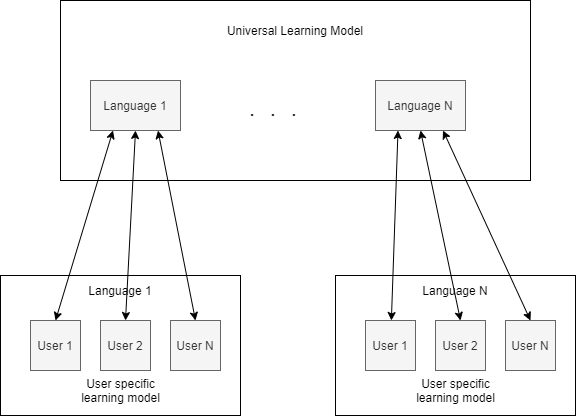

The diagram above was exported from draw.io. Its source (the exported page's mxGraphModel, read from the mxfile embedded in the PNG):
<mxGraphModel dx="1038" dy="580" grid="1" gridSize="10" guides="1" tooltips="1" connect="1" arrows="1" fold="1" page="1" pageScale="1" pageWidth="850" pageHeight="1100" math="0" shadow="0">
  <root>
    <mxCell id="0" />
    <mxCell id="1" parent="0" />
    <mxCell id="EQtCtL24KZiFXo8YY4Pm-2" value="" style="rounded=0;whiteSpace=wrap;html=1;fillColor=none;" vertex="1" parent="1">
      <mxGeometry x="260" y="60" width="470" height="180" as="geometry" />
    </mxCell>
    <mxCell id="EQtCtL24KZiFXo8YY4Pm-3" value="Universal Learning Model" style="text;html=1;strokeColor=none;fillColor=none;align=center;verticalAlign=middle;whiteSpace=wrap;rounded=0;" vertex="1" parent="1">
      <mxGeometry x="415" y="80" width="160" height="20" as="geometry" />
    </mxCell>
    <mxCell id="EQtCtL24KZiFXo8YY4Pm-4" value="Language 1" style="text;html=1;strokeColor=#666666;fillColor=#f5f5f5;align=center;verticalAlign=middle;whiteSpace=wrap;rounded=0;fontColor=#333333;" vertex="1" parent="1">
      <mxGeometry x="290" y="140" width="90" height="50" as="geometry" />
    </mxCell>
    <mxCell id="EQtCtL24KZiFXo8YY4Pm-5" value="Language N" style="text;html=1;strokeColor=#666666;fillColor=#f5f5f5;align=center;verticalAlign=middle;whiteSpace=wrap;rounded=0;fontColor=#333333;" vertex="1" parent="1">
      <mxGeometry x="575" y="140" width="90" height="50" as="geometry" />
    </mxCell>
    <mxCell id="EQtCtL24KZiFXo8YY4Pm-15" value="" style="endArrow=classic;startArrow=classic;html=1;entryX=0.25;entryY=1;entryDx=0;entryDy=0;exitX=0.5;exitY=0;exitDx=0;exitDy=0;" edge="1" parent="1" source="EQtCtL24KZiFXo8YY4Pm-8" target="EQtCtL24KZiFXo8YY4Pm-4">
      <mxGeometry width="50" height="50" relative="1" as="geometry">
        <mxPoint x="500" y="240" as="sourcePoint" />
        <mxPoint x="550" y="190" as="targetPoint" />
        <Array as="points" />
      </mxGeometry>
    </mxCell>
    <mxCell id="EQtCtL24KZiFXo8YY4Pm-16" value="" style="endArrow=classic;startArrow=classic;html=1;entryX=0.5;entryY=1;entryDx=0;entryDy=0;exitX=0.5;exitY=0;exitDx=0;exitDy=0;" edge="1" parent="1" source="EQtCtL24KZiFXo8YY4Pm-9" target="EQtCtL24KZiFXo8YY4Pm-4">
      <mxGeometry width="50" height="50" relative="1" as="geometry">
        <mxPoint x="195" y="320" as="sourcePoint" />
        <mxPoint x="345" y="200" as="targetPoint" />
        <Array as="points" />
      </mxGeometry>
    </mxCell>
    <mxCell id="EQtCtL24KZiFXo8YY4Pm-17" value="" style="endArrow=classic;startArrow=classic;html=1;exitX=0.5;exitY=0;exitDx=0;exitDy=0;entryX=0.75;entryY=1;entryDx=0;entryDy=0;" edge="1" parent="1" source="EQtCtL24KZiFXo8YY4Pm-10" target="EQtCtL24KZiFXo8YY4Pm-4">
      <mxGeometry width="50" height="50" relative="1" as="geometry">
        <mxPoint x="265" y="320" as="sourcePoint" />
        <mxPoint x="330" y="190" as="targetPoint" />
        <Array as="points" />
      </mxGeometry>
    </mxCell>
    <mxCell id="EQtCtL24KZiFXo8YY4Pm-26" value="" style="group" vertex="1" connectable="0" parent="1">
      <mxGeometry x="200" y="335" width="240" height="140" as="geometry" />
    </mxCell>
    <mxCell id="EQtCtL24KZiFXo8YY4Pm-22" value="" style="rounded=0;whiteSpace=wrap;html=1;fillColor=none;" vertex="1" parent="EQtCtL24KZiFXo8YY4Pm-26">
      <mxGeometry width="240" height="140" as="geometry" />
    </mxCell>
    <mxCell id="EQtCtL24KZiFXo8YY4Pm-8" value="User 1" style="text;html=1;strokeColor=#666666;fillColor=#f5f5f5;align=center;verticalAlign=middle;whiteSpace=wrap;rounded=0;fontColor=#333333;" vertex="1" parent="EQtCtL24KZiFXo8YY4Pm-26">
      <mxGeometry x="30" y="45" width="50" height="50" as="geometry" />
    </mxCell>
    <mxCell id="EQtCtL24KZiFXo8YY4Pm-9" value="User 2" style="text;html=1;strokeColor=#666666;fillColor=#f5f5f5;align=center;verticalAlign=middle;whiteSpace=wrap;rounded=0;fontColor=#333333;" vertex="1" parent="EQtCtL24KZiFXo8YY4Pm-26">
      <mxGeometry x="100" y="45" width="50" height="50" as="geometry" />
    </mxCell>
    <mxCell id="EQtCtL24KZiFXo8YY4Pm-10" value="User N" style="text;html=1;strokeColor=#666666;fillColor=#f5f5f5;align=center;verticalAlign=middle;whiteSpace=wrap;rounded=0;fontColor=#333333;" vertex="1" parent="EQtCtL24KZiFXo8YY4Pm-26">
      <mxGeometry x="170" y="45" width="50" height="50" as="geometry" />
    </mxCell>
    <mxCell id="EQtCtL24KZiFXo8YY4Pm-25" value="User specific learning model" style="text;html=1;strokeColor=none;fillColor=none;align=center;verticalAlign=middle;whiteSpace=wrap;rounded=0;" vertex="1" parent="EQtCtL24KZiFXo8YY4Pm-26">
      <mxGeometry x="67.5" y="105" width="105" height="20" as="geometry" />
    </mxCell>
    <mxCell id="EQtCtL24KZiFXo8YY4Pm-36" value="Language 1" style="text;html=1;strokeColor=none;fillColor=none;align=center;verticalAlign=middle;whiteSpace=wrap;rounded=0;" vertex="1" parent="EQtCtL24KZiFXo8YY4Pm-26">
      <mxGeometry x="80" y="5" width="80" height="20" as="geometry" />
    </mxCell>
    <mxCell id="EQtCtL24KZiFXo8YY4Pm-33" value="" style="endArrow=classic;startArrow=classic;html=1;entryX=0.25;entryY=1;entryDx=0;entryDy=0;" edge="1" parent="1" source="EQtCtL24KZiFXo8YY4Pm-29" target="EQtCtL24KZiFXo8YY4Pm-5">
      <mxGeometry width="50" height="50" relative="1" as="geometry">
        <mxPoint x="440" y="380" as="sourcePoint" />
        <mxPoint x="497.5" y="190" as="targetPoint" />
        <Array as="points" />
      </mxGeometry>
    </mxCell>
    <mxCell id="EQtCtL24KZiFXo8YY4Pm-34" value="" style="endArrow=classic;startArrow=classic;html=1;entryX=0.5;entryY=1;entryDx=0;entryDy=0;exitX=0.5;exitY=0;exitDx=0;exitDy=0;" edge="1" parent="1" source="EQtCtL24KZiFXo8YY4Pm-30" target="EQtCtL24KZiFXo8YY4Pm-5">
      <mxGeometry width="50" height="50" relative="1" as="geometry">
        <mxPoint x="540.6395348837209" y="390" as="sourcePoint" />
        <mxPoint x="507.5" y="200" as="targetPoint" />
        <Array as="points" />
      </mxGeometry>
    </mxCell>
    <mxCell id="EQtCtL24KZiFXo8YY4Pm-35" value="" style="endArrow=classic;startArrow=classic;html=1;entryX=0.75;entryY=1;entryDx=0;entryDy=0;exitX=0.5;exitY=0;exitDx=0;exitDy=0;" edge="1" parent="1" source="EQtCtL24KZiFXo8YY4Pm-31" target="EQtCtL24KZiFXo8YY4Pm-5">
      <mxGeometry width="50" height="50" relative="1" as="geometry">
        <mxPoint x="680" y="380" as="sourcePoint" />
        <mxPoint x="570" y="190" as="targetPoint" />
        <Array as="points" />
      </mxGeometry>
    </mxCell>
    <mxCell id="EQtCtL24KZiFXo8YY4Pm-38" value="&lt;b&gt;&lt;font style=&quot;font-size: 15px&quot;&gt;.&amp;nbsp; &amp;nbsp; .&amp;nbsp; &amp;nbsp; .&amp;nbsp;&lt;/font&gt;&lt;/b&gt;" style="text;html=1;strokeColor=none;fillColor=none;align=center;verticalAlign=middle;whiteSpace=wrap;rounded=0;" vertex="1" parent="1">
      <mxGeometry x="415" y="160" width="120" height="20" as="geometry" />
    </mxCell>
    <mxCell id="EQtCtL24KZiFXo8YY4Pm-39" value="" style="group" vertex="1" connectable="0" parent="1">
      <mxGeometry x="535" y="335" width="240" height="140" as="geometry" />
    </mxCell>
    <mxCell id="EQtCtL24KZiFXo8YY4Pm-27" value="" style="group" vertex="1" connectable="0" parent="EQtCtL24KZiFXo8YY4Pm-39">
      <mxGeometry width="240" height="140" as="geometry" />
    </mxCell>
    <mxCell id="EQtCtL24KZiFXo8YY4Pm-28" value="" style="rounded=0;whiteSpace=wrap;html=1;fillColor=none;" vertex="1" parent="EQtCtL24KZiFXo8YY4Pm-27">
      <mxGeometry width="240" height="140" as="geometry" />
    </mxCell>
    <mxCell id="EQtCtL24KZiFXo8YY4Pm-29" value="User 1" style="text;html=1;strokeColor=#666666;fillColor=#f5f5f5;align=center;verticalAlign=middle;whiteSpace=wrap;rounded=0;fontColor=#333333;" vertex="1" parent="EQtCtL24KZiFXo8YY4Pm-27">
      <mxGeometry x="30" y="45" width="50" height="50" as="geometry" />
    </mxCell>
    <mxCell id="EQtCtL24KZiFXo8YY4Pm-30" value="User 2" style="text;html=1;strokeColor=#666666;fillColor=#f5f5f5;align=center;verticalAlign=middle;whiteSpace=wrap;rounded=0;fontColor=#333333;" vertex="1" parent="EQtCtL24KZiFXo8YY4Pm-27">
      <mxGeometry x="100" y="45" width="50" height="50" as="geometry" />
    </mxCell>
    <mxCell id="EQtCtL24KZiFXo8YY4Pm-31" value="User N" style="text;html=1;strokeColor=#666666;fillColor=#f5f5f5;align=center;verticalAlign=middle;whiteSpace=wrap;rounded=0;fontColor=#333333;" vertex="1" parent="EQtCtL24KZiFXo8YY4Pm-27">
      <mxGeometry x="170" y="45" width="50" height="50" as="geometry" />
    </mxCell>
    <mxCell id="EQtCtL24KZiFXo8YY4Pm-32" value="User specific learning model" style="text;html=1;strokeColor=none;fillColor=none;align=center;verticalAlign=middle;whiteSpace=wrap;rounded=0;" vertex="1" parent="EQtCtL24KZiFXo8YY4Pm-27">
      <mxGeometry x="67.5" y="105" width="105" height="20" as="geometry" />
    </mxCell>
    <mxCell id="EQtCtL24KZiFXo8YY4Pm-37" value="Language N" style="text;html=1;strokeColor=none;fillColor=none;align=center;verticalAlign=middle;whiteSpace=wrap;rounded=0;" vertex="1" parent="EQtCtL24KZiFXo8YY4Pm-27">
      <mxGeometry x="80" y="5" width="80" height="20" as="geometry" />
    </mxCell>
  </root>
</mxGraphModel>